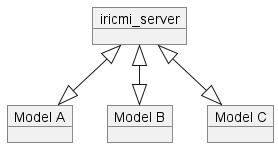

The diagram above was rendered by PlantUML. Its source (embedded in the PNG):
@startuml
object "iricmi_server" as S
object "Model A" as A
object "Model B" as B
object "Model C" as C

S <|--|> A
S <|--|> B
S <|--|> C
@enduml